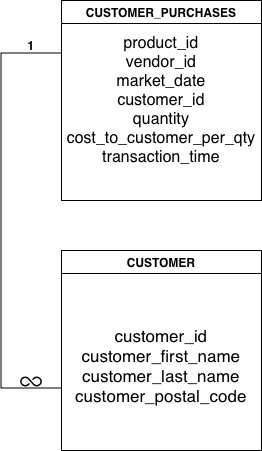

The diagram above was exported from draw.io. Its source (the exported page's mxGraphModel, read from the mxfile embedded in the PNG):
<mxGraphModel dx="906" dy="612" grid="1" gridSize="10" guides="1" tooltips="1" connect="1" arrows="1" fold="1" page="1" pageScale="1" pageWidth="850" pageHeight="1100" math="0" shadow="0">
  <root>
    <mxCell id="0" />
    <mxCell id="1" parent="0" />
    <mxCell id="aQ42HXBNIiqNGMvu4txn-109" value="CUSTOMER_PURCHASES" style="swimlane;whiteSpace=wrap;html=1;" vertex="1" parent="1">
      <mxGeometry x="270" y="130" width="200" height="200" as="geometry" />
    </mxCell>
    <mxCell id="aQ42HXBNIiqNGMvu4txn-110" value="CUSTOMER" style="swimlane;whiteSpace=wrap;html=1;" vertex="1" parent="1">
      <mxGeometry x="270" y="380" width="200" height="200" as="geometry" />
    </mxCell>
    <mxCell id="aQ42HXBNIiqNGMvu4txn-111" value="product_id&lt;div&gt;vendor_id&lt;/div&gt;&lt;div&gt;market_date&lt;/div&gt;&lt;div&gt;customer_id&lt;/div&gt;&lt;div&gt;quantity&lt;/div&gt;&lt;div&gt;cost_to_customer_per_qty&lt;/div&gt;&lt;div&gt;transaction_time&lt;/div&gt;" style="text;html=1;whiteSpace=wrap;strokeColor=none;fillColor=none;align=center;verticalAlign=middle;rounded=0;fontSize=16;" vertex="1" parent="1">
      <mxGeometry x="270" y="150" width="200" height="160" as="geometry" />
    </mxCell>
    <mxCell id="aQ42HXBNIiqNGMvu4txn-112" value="&lt;font style=&quot;font-size: 17px;&quot;&gt;customer_id&lt;/font&gt;&lt;div&gt;&lt;font style=&quot;font-size: 17px;&quot;&gt;customer_first_name&lt;/font&gt;&lt;/div&gt;&lt;div&gt;&lt;font style=&quot;font-size: 17px;&quot;&gt;customer_last_name&lt;/font&gt;&lt;/div&gt;&lt;div&gt;&lt;font style=&quot;font-size: 17px;&quot;&gt;customer_postal_code&lt;/font&gt;&lt;/div&gt;" style="text;html=1;whiteSpace=wrap;strokeColor=none;fillColor=none;align=center;verticalAlign=middle;rounded=0;" vertex="1" parent="1">
      <mxGeometry x="280" y="480" width="180" height="30" as="geometry" />
    </mxCell>
    <mxCell id="aQ42HXBNIiqNGMvu4txn-113" value="" style="shape=partialRectangle;whiteSpace=wrap;html=1;bottom=1;right=1;left=1;top=0;fillColor=none;routingCenterX=-0.5;rotation=90;strokeWidth=1;" vertex="1" parent="1">
      <mxGeometry x="72" y="320" width="335" height="60" as="geometry" />
    </mxCell>
    <mxCell id="aQ42HXBNIiqNGMvu4txn-114" value="1" style="text;html=1;whiteSpace=wrap;strokeColor=none;fillColor=none;align=center;verticalAlign=middle;rounded=0;fontStyle=1" vertex="1" parent="1">
      <mxGeometry x="210" y="160" width="60" height="30" as="geometry" />
    </mxCell>
    <mxCell id="aQ42HXBNIiqNGMvu4txn-117" value="" style="shape=image;html=1;verticalAlign=top;verticalLabelPosition=bottom;labelBackgroundColor=#ffffff;imageAspect=0;aspect=fixed;image=https://icons.diagrams.net/icon-cache1/Phosphor_Fill_Vol_3-2937/infinity-fill-1048.svg" vertex="1" parent="1">
      <mxGeometry x="228.5" y="500" width="23" height="23" as="geometry" />
    </mxCell>
  </root>
</mxGraphModel>